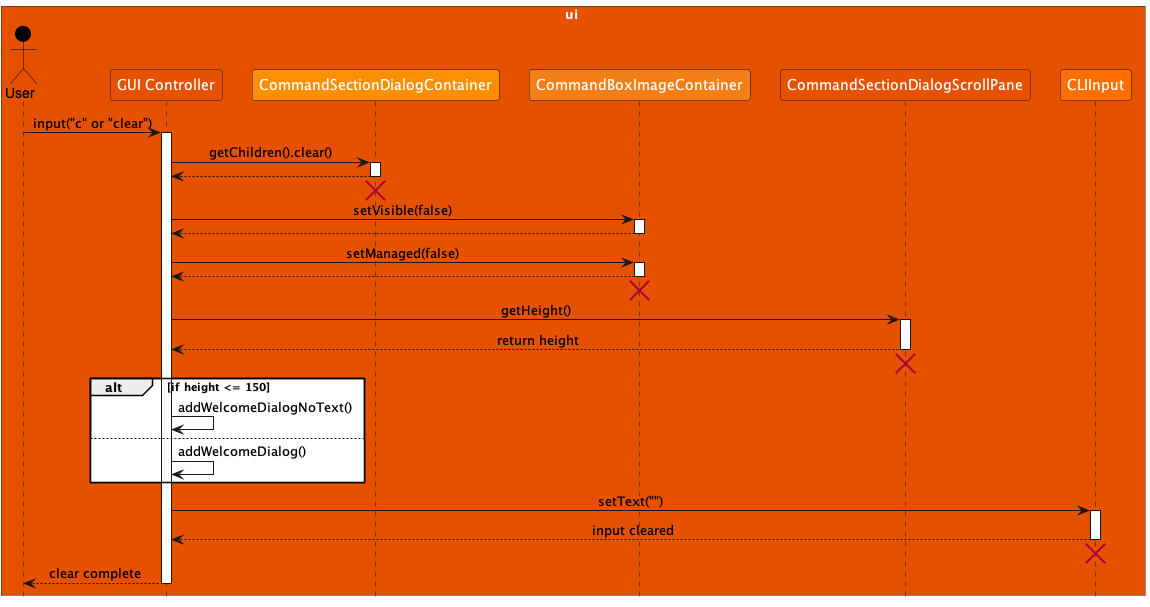

The diagram above was rendered by PlantUML. Its source (embedded in the PNG):
@startuml
!include style.puml
skinparam ArrowFontStyle plain
!define GUI_CONTROLLER_COLOR #E65100
!define DIALOG_CONTAINER_COLOR #FF8F00
!define IMAGE_CONTAINER_COLOR #F57F17
!define SCROLLPANE_COLOR #E65100
!define CLIINPUT_COLOR #FF6F00

box ui GUI_CONTROLLER_COLOR
actor User as user USER_COLOR
participant "GUI Controller" as controller GUI_CONTROLLER_COLOR
participant "CommandSectionDialogContainer" as dialogContainer DIALOG_CONTAINER_COLOR
participant "CommandBoxImageContainer" as imageContainer IMAGE_CONTAINER_COLOR
participant "CommandSectionDialogScrollPane" as scrollPane SCROLLPANE_COLOR
participant "CLIInput" as cliInput CLIINPUT_COLOR
end box

user -> controller : input("c" or "clear")
activate controller

controller -> dialogContainer : getChildren().clear()
activate dialogContainer
dialogContainer --> controller
deactivate dialogContainer
dialogContainer --[hidden]> controller :
destroy dialogContainer

controller -> imageContainer : setVisible(false)
activate imageContainer
imageContainer --> controller
deactivate imageContainer

controller -> imageContainer : setManaged(false)
activate imageContainer
imageContainer --> controller
deactivate imageContainer
imageContainer --[hidden]> controller :
destroy imageContainer

controller -> scrollPane : getHeight()
activate scrollPane
scrollPane --> controller : return height
deactivate scrollPane
scrollPane --[hidden]> controller :
destroy scrollPane

alt if height <= 150
    controller -> controller : addWelcomeDialogNoText()
else
    controller -> controller : addWelcomeDialog()
end

controller -> cliInput : setText("")
activate cliInput
cliInput --> controller : input cleared
deactivate cliInput
cliInput --[hidden]> controller :
destroy cliInput

controller --> user : clear complete
deactivate controller
@enduml